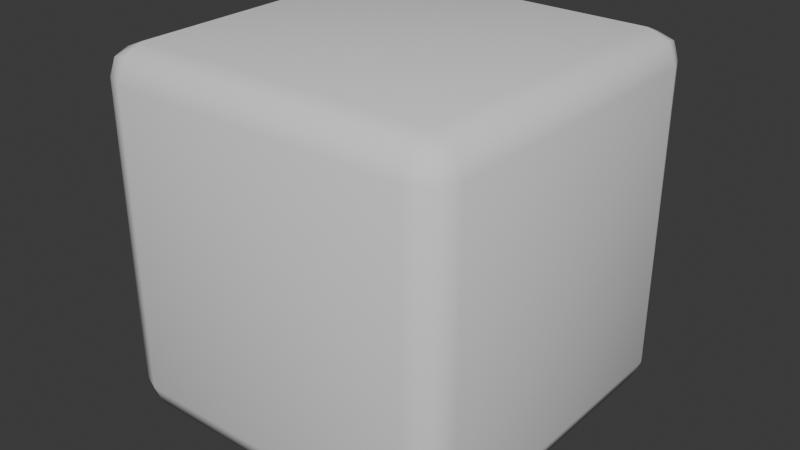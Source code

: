 # Source: Rubik.blend  (saved by Blender 4.0.36; exported with 4.5.12 LTS)
import bpy
from mathutils import Matrix  # noqa: F401  (used for matrix-valued properties, if any)

bpy.ops.wm.read_factory_settings(use_empty=True)
scene = bpy.context.scene
scene.name = 'Scene'

# ---- world
world_world = bpy.data.worlds.new('World'); scene.world = world_world
world_world.use_nodes = True; world_world.node_tree.nodes.clear()
_N = world_world.node_tree.nodes; _L = world_world.node_tree.links
n0 = _N.new('ShaderNodeOutputWorld'); n0.name = 'World Output'; n0.location = (300, 300)
n1 = _N.new('ShaderNodeBackground'); n1.name = 'Background'; n1.location = (10, 300)
n1.inputs[0].default_value = (0.05088, 0.05088, 0.05088, 1.0)
_L.new(n1.outputs[0], n0.inputs[0])
n0.is_active_output = True
world_world.color = (0.05088, 0.05088, 0.05088)
world_world.use_sun_shadow = False
world_world.sun_shadow_jitter_overblur = 0.0

# ---- meshes
me_cube = bpy.data.meshes.new('Cube')
me_cube.from_pydata([(-0.06, -0.06, -1.341e-08), (-0.06, -0.06, 0.12), (-0.06, 0.06, -1.341e-08), (-0.06, 0.06, 0.12), (0.06, -0.06, -1.341e-08), (0.06, -0.06, 0.12), (0.06, 0.06, -1.341e-08), (0.06, 0.06, 0.12)], [], [(0, 1, 3, 2), (2, 3, 7, 6), (6, 7, 5, 4), (4, 5, 1, 0), (2, 6, 4, 0), (7, 3, 1, 5)])
me_cube.polygons.foreach_set('use_smooth', [True] * 6)
_uv = me_cube.uv_layers.new(name='UVMap')
_uv.uv.foreach_set('vector', [0.002147, 0.009211, 0.002147, 1.005, 0.9979, 1.005, 0.9979, 0.009211, 0.9979, 0.009211, 0.9979, 1.005, 0.002147, 1.005, 0.002147, 0.009211, 0.9979, 0.009211, 0.9979, 1.005, 0.002147, 1.005, 0.002147, 0.009211, 0.002147, 0.009211, 0.002147, 1.005, 0.9979, 1.005, 0.9979, 0.009211, 0.002147, 0.9937, 0.9979, 0.9937, 0.9979, -0.00203, 0.002147, -0.00203, 0.9979, 0.9937, 0.002147, 0.9937, 0.002147, -0.00203, 0.9979, -0.00203])
me_cube.update()

# ---- objects
ob_rubik = bpy.data.objects.new('Rubik', me_cube)

# ---- transforms, parenting, visibility, modifiers, constraints
ob_rubik.location = (0.0, 0.0, 0.0)
_m = ob_rubik.modifiers.new('Bevel', 'BEVEL')
_m.width = 0.01
_m.width_pct = 0.01
_m.segments = 2

# ---- collection membership
scene.collection.objects.link(ob_rubik)

# ---- scene / render settings (as saved in the file)
scene.frame_start = 1; scene.frame_end = 250; scene.frame_set(1)
scene.render.engine = 'BLENDER_EEVEE_NEXT'
scene.cycles.sampling_pattern = 'TABULATED_SOBOL'
bpy.context.view_layer.update()

# ---- added for rendering (the .blend has no active camera and no usable light): camera, sun
cam_auto = bpy.data.cameras.new('AutoCamera')
cam_auto.lens = 50.0
cam_auto.sensor_width = 36.0
cam_auto.clip_end = 1000.0
ob_auto_camera = bpy.data.objects.new('AutoCamera', cam_auto)
scene.collection.objects.link(ob_auto_camera)
ob_auto_camera.location = (0.192304, -0.230765, 0.213843)
ob_auto_camera.rotation_euler = (1.09748, -7.21219e-08, 0.694738)
scene.camera = ob_auto_camera
light_auto_sun = bpy.data.lights.new('AutoSun', 'SUN')
light_auto_sun.energy = 3.0
light_auto_sun.angle = 0.0523599
ob_auto_sun = bpy.data.objects.new('AutoSun', light_auto_sun)
scene.collection.objects.link(ob_auto_sun)
ob_auto_sun.rotation_euler = (0.872665, 0.174533, 0.523599)
bpy.context.view_layer.update()
